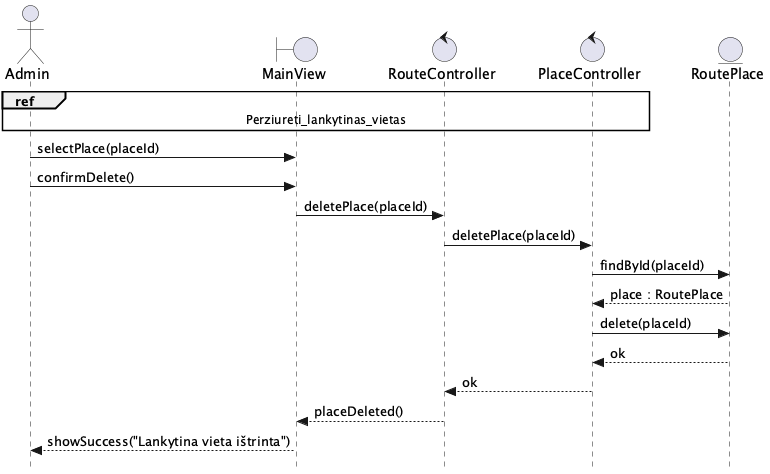

The diagram above was rendered by PlantUML. Its source (embedded in the PNG):
@startuml Istrinti_lankytina_vieta
skinparam style strictuml

actor Admin as A
boundary MainView as V
control RouteController as FEC
control PlaceController as BEC
entity RoutePlace as E

ref over A, V, FEC, BEC : Perziureti_lankytinas_vietas

A -> V : selectPlace(placeId)
A -> V : confirmDelete()
V -> FEC : deletePlace(placeId)
FEC -> BEC : deletePlace(placeId)
BEC -> E : findById(placeId)
E --> BEC : place : RoutePlace
BEC -> E : delete(placeId)
E --> BEC : ok
BEC --> FEC : ok
FEC --> V : placeDeleted()
V --> A : showSuccess("Lankytina vieta ištrinta")
@enduml